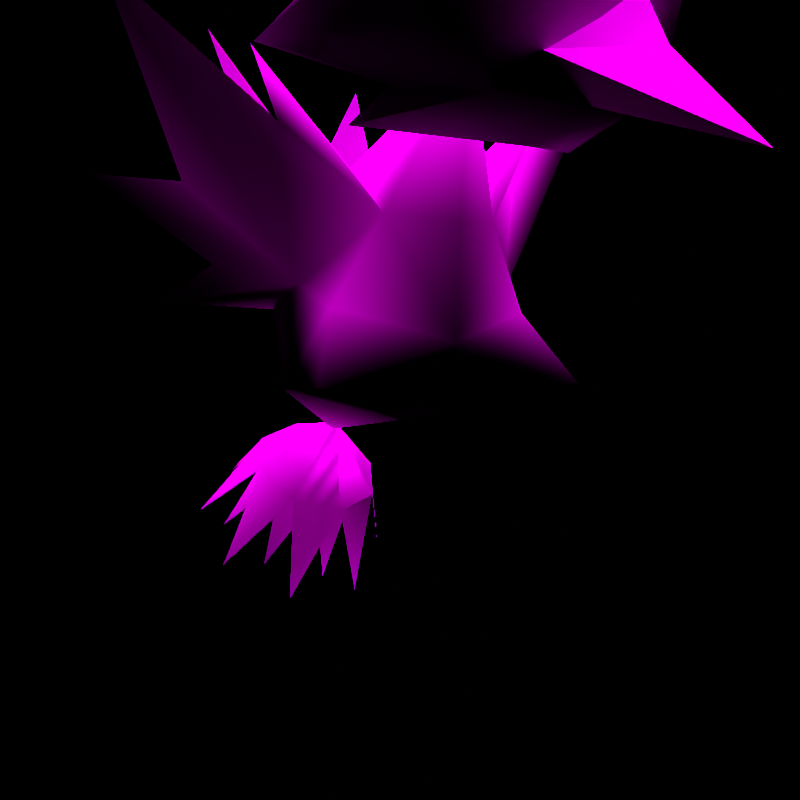 # Source: rumble-zapdos.blend  (saved by Blender 2.82.7; exported with 4.5.12 LTS)
import bpy
from mathutils import Matrix  # noqa: F401  (used for matrix-valued properties, if any)

bpy.ops.wm.read_factory_settings(use_empty=True)
scene = bpy.context.scene
scene.name = 'regice'

# ---- collections
col_don_t_render_me = bpy.data.collections.new("Don't Render Me"); scene.collection.children.link(col_don_t_render_me)

# ---- images (referenced by path relative to the original .blend; pixels are not part of the script)
import os
ASSET_DIR = os.environ.get("B2B_ASSET_DIR", "")  # directory of the original .blend (textures are referenced by path, not embedded)
HERE = os.path.dirname(os.path.abspath(__file__))  # packed textures are extracted next to this script under _unpacked/

def load_image(name, relpath, width, height, colorspace="sRGB"):
    """Load a texture the original file referenced (path relative to the .blend, or extracted next to this script)."""
    p = next((c for c in (os.path.join(HERE, relpath), os.path.join(ASSET_DIR, relpath)) if relpath and os.path.exists(c)), "")
    if p:
        img = bpy.data.images.load(p, check_existing=True)
        img.name = name
    else:  # same state as the original file: an image datablock whose file is absent (Cycles renders it pink)
        img = bpy.data.images.new(name, width, height)
        img.source = "FILE"
        img.filepath = "//" + (relpath or name)
    img.colorspace_settings.name = colorspace
    return img
img_pii_sandaa_body_png = load_image('Pii_SANDAA_body.png', 'Pii_SANDAA_body.png', 1024, 1024, 'sRGB')

# ---- materials (node trees are filled in below, after node groups)
mat_pii_sandaa_body = bpy.data.materials.new('Pii_SANDAA_body')
mat_pii_sandaa_body.use_backface_culling = True
mat_pii_sandaa_body.use_transparent_shadow = False
mat_pii_sandaa_body.diffuse_color = (0.9084, 0.6842, 0.8422, 1.0)

# ---- material node trees
mat_pii_sandaa_body.use_nodes = True; mat_pii_sandaa_body.node_tree.nodes.clear()
_N = mat_pii_sandaa_body.node_tree.nodes; _L = mat_pii_sandaa_body.node_tree.links
n0 = _N.new('ShaderNodeOutputMaterial'); n0.name = 'Material Output'; n0.location = (300, 300)
n1 = _N.new('ShaderNodeBsdfPrincipled'); n1.name = 'Principled BSDF'; n1.location = (10, 300)
n1.distribution = 'GGX'
n1.subsurface_method = 'BURLEY'
n1.inputs[2].default_value = 0.0
n1.inputs[3].default_value = 1.45
n1.inputs[13].default_value = 0.0
n1.inputs[27].default_value = (0.0, 0.0, 0.0, 1.0)
n1.inputs[28].default_value = 1.0
n2 = _N.new('ShaderNodeTexImage'); n2.name = 'Image Texture'; n2.location = (-280, 280)
n2.image = img_pii_sandaa_body_png
n2.interpolation = 'Closest'
_L.new(n1.outputs[0], n0.inputs[0])
_L.new(n2.outputs[0], n1.inputs[0])
n0.is_active_output = True

# ---- world
world_world = bpy.data.worlds.new('World'); scene.world = world_world
world_world.use_nodes = True; world_world.node_tree.nodes.clear()
_N = world_world.node_tree.nodes; _L = world_world.node_tree.links
n0 = _N.new('ShaderNodeOutputWorld'); n0.name = 'World Output'; n0.location = (300, 300)
n1 = _N.new('ShaderNodeBackground'); n1.name = 'Background'; n1.location = (10, 300)
n1.inputs[0].default_value = (0.05088, 0.05088, 0.05088, 1.0)
n1.inputs[1].default_value = 0.0
_L.new(n1.outputs[0], n0.inputs[0])
n0.is_active_output = True
world_world.color = (0.05088, 0.05088, 0.05088)
world_world.use_sun_shadow = False
world_world.sun_shadow_jitter_overblur = 0.0

# ---- cameras
cam_camera = bpy.data.cameras.new('Camera')
cam_camera.clip_end = 2e+04

# ---- lights
light_sun = bpy.data.lights.new('Sun', 'SUN')
light_sun.specular_factor = 0.0
light_sun.transmission_factor = 0.0
light_sun.use_shadow = False
light_sun.angle = 0.7854
light_sun.energy = 5.0
light_sun.shadow_soft_size = 0.25

# ---- meshes
me_sandaa = bpy.data.meshes.new('SANDAA')
me_sandaa.from_pydata([(-0.1093, 0.03324, 0.3418), (0.0, 0.05913, 0.3349), (0.0, 0.1784, 0.3023), (0.0, -0.09378, 0.3695), (-0.1828, 0.1093, 0.2972), (-0.1061, -0.142, 0.3683), (-0.3389, 0.1852, 0.3924), (-0.2366, -0.1859, 0.4098), (-0.2772, 0.08297, 0.376), (-0.4943, -0.2951, 0.5992), (-0.465, 0.0175, 0.5102), (-0.343, -0.03179, 0.4436), (0.1093, 0.03324, 0.3418), (0.0, 0.3513, 0.2336), (-0.1828, 0.1751, 0.1705), (-0.2026, -0.01121, 0.2271), (-0.292, -0.2759, 0.4696), (0.0, -0.394, 0.3508), (-0.1061, -0.1554, 0.2352), (0.1828, 0.1093, 0.2972), (0.1061, -0.142, 0.3683), (0.3389, 0.1852, 0.3924), (0.2366, -0.1859, 0.4098), (0.2772, 0.08297, 0.376), (0.4943, -0.2951, 0.5992), (0.465, 0.0175, 0.5102), (0.343, -0.03179, 0.4436), (-0.185, -0.03444, 0.1478), (0.0, 0.1632, 0.0859), (0.292, -0.2759, 0.4696), (0.1061, -0.1554, 0.2352), (0.2026, -0.01121, 0.2271), (0.1828, 0.1751, 0.1705), (0.0, -0.04699, 0.05939), (0.0, -0.1864, 0.1872), (0.185, -0.03444, 0.1478), (0.1448, -0.6172, 0.4718), (0.2137, -0.4965, 0.4183), (0.09377, -0.5347, 0.5507), (0.3922, -0.616, 0.6173), (2.098e-17, -0.7121, 0.4435), (0.2062, -0.6237, 0.4885), (0.1807, -0.8459, 0.6046), (0.2891, -0.7116, 0.5543), (0.1802, -0.7015, 0.4699), (0.1448, -0.3676, 0.3895), (0.2512, -0.5356, 0.3128), (0.3019, -0.2947, 0.4411), (4.743e-17, -0.7695, 0.2693), (-0.09377, -0.5347, 0.5507), (-0.1807, -0.8459, 0.6046), (-0.1448, -0.6172, 0.4718), (0.1341, -0.7053, 0.2048), (0.1871, -0.371, 0.2385), (-1.947e-17, -0.3745, 0.4982), (-3.812e-18, -0.3083, 0.3103), (0.179, -0.5262, 0.1522), (-0.1802, -0.7015, 0.4699), (-0.2137, -0.4965, 0.4183), (-0.2891, -0.7116, 0.5543), (-0.3922, -0.616, 0.6173), (-0.2062, -0.6237, 0.4885), (5.685e-17, -0.7136, 0.1427), (-0.1341, -0.7053, 0.2048), (0.2076, -0.2839, 0.2636), (0.1188, -0.4597, 0.1067), (-0.1448, -0.3676, 0.3895), (5.477e-17, -0.6104, 0.07288), (-0.2512, -0.5356, 0.3128), (2.264e-17, -0.3657, 0.1362), (-0.3019, -0.2947, 0.4411), (-0.1871, -0.371, 0.2385), (4.401e-17, -0.4866, 0.05862), (-0.1188, -0.4597, 0.1067), (-0.2076, -0.2839, 0.2636), (-0.2484, -0.001952, 0.01135), (0.2484, -0.001952, 0.01135), (6.467e-17, -0.6173, -0.004695), (-0.08613, -0.5274, 0.1076), (9.091e-17, -0.6228, -0.2209), (5.54e-17, -0.6464, 0.09798), (0.08613, -0.5274, 0.1076), (3.925e-17, -0.4715, 0.08596), (-0.2809, 0.0825, 0.4994), (-0.1639, 0.01481, 0.4448), (0.0, 0.04538, 0.3427), (0.0, -0.04113, 0.3605), (-0.3133, -0.2284, 0.5823), (-0.1185, -0.07399, 0.4366), (-0.09469, -0.2283, 0.4544), (-0.2809, 0.0825, 0.4994), (0.0, 0.04538, 0.3427), (-0.1639, 0.01481, 0.4448), (-0.09469, -0.2283, 0.4544), (-0.1185, -0.07399, 0.4366), (0.0, -0.04113, 0.3605), (0.2809, 0.0825, 0.4994), (0.1639, 0.01481, 0.4448), (0.3133, -0.2284, 0.5823), (0.1185, -0.07399, 0.4366), (0.09469, -0.2283, 0.4544), (0.2809, 0.0825, 0.4994), (0.1639, 0.01481, 0.4448), (0.0, 0.04538, 0.3427), (0.09469, -0.2283, 0.4544), (0.0, -0.04113, 0.3605), (0.1185, -0.07399, 0.4366), (0.09115, 0.4567, 0.2651), (0.1072, 0.6102, 0.3239), (0.03802, 0.4614, 0.3184), (-0.001512, 0.614, 0.3675), (-0.03739, 0.4614, 0.3187), (-0.1094, 0.61, 0.3217), (-0.09089, 0.4568, 0.2658), (-0.1532, 0.6004, 0.2134), (-0.09115, 0.4502, 0.1907), (-0.1072, 0.591, 0.106), (-0.03802, 0.4455, 0.1374), (0.001512, 0.5871, 0.06235), (0.03739, 0.4454, 0.1371), (0.1094, 0.5912, 0.1081), (0.09089, 0.4501, 0.19), (0.1532, 0.6007, 0.2164), (0.0, 0.3581, 0.2363), (0.08499, 0.457, 0.3098), (0.0692, 0.6442, 0.3822), (0.0, 0.4601, 0.3449), (-0.0738, 0.6441, 0.3803), (-0.08499, 0.457, 0.3098), (-0.1736, 0.6351, 0.2783), (-0.1202, 0.4495, 0.2252), (-0.1717, 0.6225, 0.1358), (-0.08499, 0.442, 0.1405), (-0.0692, 0.6137, 0.03643), (0.0, 0.4389, 0.1054), (0.0738, 0.6139, 0.03833), (0.08499, 0.442, 0.1405), (0.1736, 0.6229, 0.1404), (0.1202, 0.4495, 0.2252), (0.1717, 0.6355, 0.2828), (0.0, 0.3332, 0.2354), (0.09115, 0.4567, 0.2651), (0.03802, 0.4614, 0.3184), (0.1072, 0.6102, 0.3239), (-0.03739, 0.4614, 0.3187), (-0.09089, 0.4568, 0.2658), (-0.1094, 0.61, 0.3217), (-0.09115, 0.4502, 0.1907), (-0.03802, 0.4455, 0.1374), (-0.1072, 0.591, 0.106), (0.03739, 0.4454, 0.1371), (0.09089, 0.4501, 0.19), (0.1094, 0.5912, 0.1081), (0.08499, 0.457, 0.3098), (0.0, 0.4601, 0.3449), (0.0692, 0.6442, 0.3822), (-0.08499, 0.457, 0.3098), (-0.1202, 0.4495, 0.2252), (-0.1736, 0.6351, 0.2783), (-0.08499, 0.442, 0.1405), (0.0, 0.4389, 0.1054), (-0.0692, 0.6137, 0.03643), (0.08499, 0.442, 0.1405), (0.1202, 0.4495, 0.2252), (0.1736, 0.6229, 0.1404), (-0.179, -0.5262, 0.1522), (0.28, -0.6158, 0.3206), (-0.28, -0.6158, 0.3206)], [], [(0, 1, 2), (0, 3, 1), (0, 2, 4), (0, 5, 3), (0, 4, 6), (0, 7, 5), (0, 6, 8), (0, 9, 7), (0, 8, 10), (0, 11, 9), (0, 10, 11), (1, 12, 2), (1, 3, 12), (4, 2, 13), (4, 13, 14), (4, 14, 15), (4, 15, 6), (5, 7, 16), (5, 17, 3), (5, 16, 18), (5, 18, 17), (12, 19, 2), (12, 3, 20), (12, 21, 19), (12, 20, 22), (12, 23, 21), (12, 22, 24), (12, 25, 23), (12, 24, 26), (12, 26, 25), (3, 17, 20), (2, 19, 13), (14, 27, 15), (14, 13, 28), (6, 15, 8), (16, 7, 18), (22, 20, 29), (22, 29, 30), (22, 30, 31), (22, 31, 24), (20, 17, 30), (20, 30, 29), (19, 32, 13), (19, 21, 31), (19, 31, 32), (13, 32, 28), (27, 18, 15), (27, 33, 18), (8, 15, 10), (7, 15, 18), (7, 9, 15), (24, 31, 26), (17, 34, 30), (17, 18, 34), (34, 18, 33), (34, 33, 30), (21, 23, 31), (32, 31, 35), (35, 30, 33), (35, 31, 30), (10, 15, 11), (11, 15, 9), (26, 31, 25), (25, 31, 23), (36, 37, 38), (36, 39, 37), (36, 38, 40), (36, 41, 39), (36, 40, 42), (36, 43, 41), (36, 42, 44), (36, 44, 43), (37, 45, 38), (37, 39, 46), (37, 47, 45), (37, 46, 47), (40, 48, 42), (40, 38, 49), (40, 50, 48), (40, 49, 51), (40, 51, 50), (41, 43, 52), (41, 52, 39), (42, 52, 44), (42, 48, 52), (44, 52, 43), (45, 47, 53), (45, 54, 38), (45, 53, 55), (45, 55, 54), (38, 54, 49), (46, 39, 166), (46, 56, 47), (46, 166, 56), (166, 39, 52), (51, 57, 50), (51, 49, 58), (51, 59, 57), (51, 58, 60), (51, 61, 59), (51, 60, 61), (48, 62, 52), (48, 50, 63), (48, 63, 62), (61, 63, 59), (61, 60, 63), (57, 63, 50), (57, 59, 63), (53, 64, 55), (53, 47, 65), (53, 65, 64), (47, 56, 65), (54, 66, 49), (54, 55, 66), (49, 66, 58), (52, 62, 67), (62, 63, 67), (56, 67, 65), (60, 58, 68), (60, 167, 63), (60, 68, 167), (64, 69, 55), (64, 65, 69), (66, 70, 58), (66, 55, 71), (66, 71, 70), (58, 70, 68), (67, 72, 65), (67, 73, 72), (67, 165, 73), (165, 167, 68), (165, 70, 73), (165, 68, 70), (72, 73, 69), (72, 69, 65), (70, 71, 73), (55, 69, 74), (55, 74, 71), (74, 69, 73), (74, 73, 71), (75, 33, 27), (75, 28, 33), (75, 27, 14), (75, 14, 28), (33, 28, 76), (33, 76, 35), (28, 32, 76), (76, 32, 35), (77, 78, 79), (77, 80, 78), (77, 79, 81), (77, 81, 80), (82, 79, 78), (82, 81, 79), (83, 84, 85), (85, 84, 86), (87, 88, 84), (89, 86, 88), (88, 86, 84), (90, 91, 92), (91, 86, 92), (87, 92, 88), (93, 94, 95), (94, 92, 95), (96, 91, 97), (91, 95, 97), (98, 97, 99), (100, 99, 95), (99, 97, 95), (101, 102, 103), (103, 102, 95), (98, 99, 102), (104, 105, 106), (106, 105, 102), (107, 108, 109), (109, 110, 111), (111, 112, 113), (113, 114, 115), (115, 116, 117), (117, 118, 119), (119, 120, 121), (121, 122, 107), (107, 109, 123), (109, 111, 123), (111, 113, 123), (113, 115, 123), (115, 117, 123), (117, 119, 123), (119, 121, 123), (121, 107, 123), (124, 125, 126), (126, 127, 128), (128, 129, 130), (130, 131, 132), (132, 133, 134), (134, 135, 136), (136, 137, 138), (138, 139, 124), (124, 126, 140), (126, 128, 140), (128, 130, 140), (130, 132, 140), (132, 134, 140), (134, 136, 140), (136, 138, 140), (138, 124, 140), (141, 142, 143), (142, 111, 110), (144, 145, 146), (145, 115, 114), (147, 148, 149), (148, 119, 118), (150, 151, 152), (151, 141, 122), (141, 123, 142), (142, 123, 144), (144, 123, 145), (145, 123, 147), (147, 123, 148), (148, 123, 150), (150, 123, 151), (151, 123, 141), (153, 154, 155), (154, 128, 127), (156, 157, 158), (157, 132, 131), (159, 160, 161), (160, 136, 135), (162, 163, 164), (163, 153, 139), (153, 140, 154), (154, 140, 156), (156, 140, 157), (157, 140, 159), (159, 140, 160), (160, 140, 162), (162, 140, 163), (163, 140, 153), (63, 165, 67), (52, 67, 56), (56, 166, 52), (63, 167, 165)])
me_sandaa.polygons.foreach_set('use_smooth', [True] * 242)
_k = set([(4, 6), (6, 8), (7, 9), (7, 16), (8, 10), (9, 11), (10, 11), (19, 21), (21, 23), (22, 24), (23, 25), (24, 26), (25, 26), (77, 78), (78, 79), (79, 81), (87, 88), (95, 99), (98, 99), (110, 111), (114, 115), (118, 119), (127, 128), (131, 132), (135, 136)])
me_sandaa.attributes.new('sharp_edge', 'BOOLEAN', 'EDGE').data.foreach_set('value', [ (min(e.vertices), max(e.vertices)) in _k for e in me_sandaa.edges])
_uv = me_sandaa.uv_layers.new(name='UVMap')
_uv.uv.foreach_set('vector', [0.3006, 0.942, 0.3006, 0.942, 0.3006, 0.942, 0.3006, 0.942, 0.3006, 0.942, 0.3006, 0.942, 0.3006, 0.942, 0.3006, 0.942, 0.3006, 0.942, 0.3006, 0.942, 0.3006, 0.942, 0.3006, 0.942, 0.3006, 0.942, 0.3006, 0.942, 0.3006, 0.942, 0.3006, 0.942, 0.3006, 0.942, 0.3006, 0.942, 0.3006, 0.942, 0.3006, 0.942, 0.3006, 0.942, 0.3006, 0.942, 0.3006, 0.942, 0.3006, 0.942, 0.3006, 0.942, 0.3006, 0.942, 0.3006, 0.942, 0.3006, 0.942, 0.3006, 0.942, 0.3006, 0.942, 0.3006, 0.942, 0.3006, 0.942, 0.3006, 0.942, 0.3006, 0.942, 0.3006, 0.942, 0.3006, 0.942, 0.3006, 0.942, 0.3006, 0.942, 0.3006, 0.942, 0.3006, 0.942, 0.3006, 0.942, 0.3006, 0.942, 0.3006, 0.942, 0.3006, 0.942, 0.3006, 0.942, 0.3006, 0.942, 0.3006, 0.942, 0.3006, 0.942, 0.3006, 0.942, 0.3006, 0.942, 0.3006, 0.942, 0.3006, 0.942, 0.3006, 0.942, 0.3006, 0.942, 0.3006, 0.942, 0.3006, 0.942, 0.3006, 0.942, 0.3006, 0.942, 0.3006, 0.942, 0.3006, 0.942, 0.3006, 0.942, 0.3006, 0.942, 0.3006, 0.942, 0.3006, 0.942, 0.3006, 0.942, 0.3006, 0.942, 0.3006, 0.942, 0.3006, 0.942, 0.3006, 0.942, 0.3006, 0.942, 0.3006, 0.942, 0.3006, 0.942, 0.3006, 0.942, 0.3006, 0.942, 0.3006, 0.942, 0.3006, 0.942, 0.3006, 0.942, 0.3006, 0.942, 0.3006, 0.942, 0.3006, 0.942, 0.3006, 0.942, 0.3006, 0.942, 0.3006, 0.942, 0.3006, 0.942, 0.3006, 0.942, 0.3006, 0.942, 0.3006, 0.942, 0.3006, 0.942, 0.3006, 0.942, 0.3006, 0.942, 0.3006, 0.942, 0.3006, 0.942, 0.3006, 0.942, 0.3006, 0.942, 0.3006, 0.942, 0.3006, 0.942, 0.3006, 0.942, 0.3006, 0.942, 0.3006, 0.942, 0.3006, 0.942, 0.3006, 0.942, 0.3006, 0.942, 0.3006, 0.942, 0.3006, 0.942, 0.3006, 0.942, 0.3006, 0.942, 0.3006, 0.942, 0.3006, 0.942, 0.3006, 0.942, 0.3006, 0.942, 0.3006, 0.942, 0.3006, 0.942, 0.3006, 0.942, 0.3006, 0.942, 0.3006, 0.942, 0.3006, 0.942, 0.3006, 0.942, 0.3006, 0.942, 0.3006, 0.942, 0.3006, 0.942, 0.3006, 0.942, 0.3006, 0.942, 0.3006, 0.942, 0.3006, 0.942, 0.3006, 0.942, 0.3006, 0.942, 0.3006, 0.942, 0.3006, 0.942, 0.3006, 0.942, 0.3006, 0.942, 0.3006, 0.942, 0.3006, 0.942, 0.3006, 0.942, 0.3006, 0.942, 0.3006, 0.942, 0.3006, 0.942, 0.3006, 0.942, 0.3006, 0.942, 0.3006, 0.942, 0.3006, 0.942, 0.3006, 0.942, 0.3006, 0.942, 0.3006, 0.942, 0.3006, 0.942, 0.3006, 0.942, 0.3006, 0.942, 0.3006, 0.942, 0.3006, 0.942, 0.3006, 0.942, 0.3006, 0.942, 0.3006, 0.942, 0.3006, 0.942, 0.3006, 0.942, 0.3006, 0.942, 0.3006, 0.942, 0.3006, 0.942, 0.3006, 0.942, 0.3006, 0.942, 0.3006, 0.942, 0.3006, 0.942, 0.3006, 0.942, 0.3006, 0.942, 0.3006, 0.942, 0.3006, 0.942, 0.3006, 0.942, 0.3006, 0.942, 0.3006, 0.942, 0.3006, 0.942, 0.3006, 0.942, 0.3006, 0.942, 0.3006, 0.942, 0.3006, 0.942, 0.3006, 0.942, 0.3006, 0.942, 0.3006, 0.942, 0.3006, 0.942, 0.3006, 0.942, 0.3006, 0.942, 0.3006, 0.942, 0.3006, 0.942, 0.3006, 0.942, 0.3006, 0.942, 0.3006, 0.942, 0.3006, 0.942, 0.3006, 0.942, 0.3006, 0.942, 0.3006, 0.942, 0.3006, 0.942, 0.3006, 0.942, 0.3006, 0.942, 0.3006, 0.942, 0.3006, 0.942, 0.4103, 0.9159, 0.4103, 0.9159, 0.4103, 0.9159, 0.4103, 0.9159, 0.4103, 0.9159, 0.4103, 0.9159, 0.4103, 0.9159, 0.4103, 0.9159, 0.4103, 0.9159, 0.4103, 0.9159, 0.4103, 0.9159, 0.4103, 0.9159, 0.4103, 0.9159, 0.4103, 0.9159, 0.4103, 0.9159, 0.4103, 0.9159, 0.4103, 0.9159, 0.4103, 0.9159, 0.4103, 0.9159, 0.4103, 0.9159, 0.4103, 0.9159, 0.4103, 0.9159, 0.4103, 0.9159, 0.4103, 0.9159, 0.4103, 0.9159, 0.4103, 0.9159, 0.4103, 0.9159, 0.4103, 0.9159, 0.4103, 0.9159, 0.4103, 0.9159, 0.4103, 0.9159, 0.4103, 0.9159, 0.4103, 0.9159, 0.4103, 0.9159, 0.4103, 0.9159, 0.4103, 0.9159, 0.4103, 0.9159, 0.4103, 0.9159, 0.4103, 0.9159, 0.4103, 0.9159, 0.4103, 0.9159, 0.4103, 0.9159, 0.4103, 0.9159, 0.4103, 0.9159, 0.4103, 0.9159, 0.4103, 0.9159, 0.4103, 0.9159, 0.4103, 0.9159, 0.4103, 0.9159, 0.4103, 0.9159, 0.4103, 0.9159, 0.4103, 0.9159, 0.4103, 0.9159, 0.4103, 0.9159, 0.4103, 0.9159, 0.4103, 0.9159, 0.4103, 0.9159, 0.4103, 0.9159, 0.4103, 0.9159, 0.4103, 0.9159, 0.4103, 0.9159, 0.4103, 0.9159, 0.4103, 0.9159, 0.4103, 0.9159, 0.4103, 0.9159, 0.4103, 0.9159, 0.4103, 0.9159, 0.4103, 0.9159, 0.4103, 0.9159, 0.4103, 0.9159, 0.4103, 0.9159, 0.4103, 0.9159, 0.4103, 0.9159, 0.4103, 0.9159, 0.4103, 0.9159, 0.4103, 0.9159, 0.4103, 0.9159, 0.4103, 0.9159, 0.4103, 0.9159, 0.4103, 0.9159, 0.4103, 0.9159, 0.4103, 0.9159, 0.4103, 0.9159, 0.4103, 0.9159, 0.4103, 0.9159, 0.4103, 0.9159, 0.4103, 0.9159, 0.4103, 0.9159, 0.4103, 0.9159, 0.4103, 0.9159, 0.4103, 0.9159, 0.4103, 0.9159, 0.4103, 0.9159, 0.4103, 0.9159, 0.4103, 0.9159, 0.4103, 0.9159, 0.4103, 0.9159, 0.4103, 0.9159, 0.4103, 0.9159, 0.4103, 0.9159, 0.4103, 0.9159, 0.4103, 0.9159, 0.4103, 0.9159, 0.4103, 0.9159, 0.4103, 0.9159, 0.4103, 0.9159, 0.4103, 0.9159, 0.4103, 0.9159, 0.4103, 0.9159, 0.4103, 0.9159, 0.4103, 0.9159, 0.4103, 0.9159, 0.4103, 0.9159, 0.4103, 0.9159, 0.4103, 0.9159, 0.4103, 0.9159, 0.4103, 0.9159, 0.4103, 0.9159, 0.4103, 0.9159, 0.4103, 0.9159, 0.4103, 0.9159, 0.4103, 0.9159, 0.4103, 0.9159, 0.4103, 0.9159, 0.4103, 0.9159, 0.4103, 0.9159, 0.4103, 0.9159, 0.4103, 0.9159, 0.4103, 0.9159, 0.4103, 0.9159, 0.4103, 0.9159, 0.4103, 0.9159, 0.4103, 0.9159, 0.4103, 0.9159, 0.4103, 0.9159, 0.4103, 0.9159, 0.4103, 0.9159, 0.4103, 0.9159, 0.4103, 0.9159, 0.4103, 0.9159, 0.4103, 0.9159, 0.4103, 0.9159, 0.4103, 0.9159, 0.4103, 0.9159, 0.4103, 0.9159, 0.4103, 0.9159, 0.4103, 0.9159, 0.4103, 0.9159, 0.4103, 0.9159, 0.4103, 0.9159, 0.4103, 0.9159, 0.4103, 0.9159, 0.4103, 0.9159, 0.4103, 0.9159, 0.4103, 0.9159, 0.4103, 0.9159, 0.4103, 0.9159, 0.4103, 0.9159, 0.4103, 0.9159, 0.4103, 0.9159, 0.4103, 0.9159, 0.4103, 0.9159, 0.4103, 0.9159, 0.4103, 0.9159, 0.4103, 0.9159, 0.4103, 0.9159, 0.4103, 0.9159, 0.4103, 0.9159, 0.4103, 0.9159, 0.4103, 0.9159, 0.4103, 0.9159, 0.4103, 0.9159, 0.4103, 0.9159, 0.4103, 0.9159, 0.4103, 0.9159, 0.4103, 0.9159, 0.4103, 0.9159, 0.4103, 0.9159, 0.4103, 0.9159, 0.4103, 0.9159, 0.4103, 0.9159, 0.4103, 0.9159, 0.4103, 0.9159, 0.4103, 0.9159, 0.4103, 0.9159, 0.4103, 0.9159, 0.4103, 0.9159, 0.4103, 0.9159, 0.4103, 0.9159, 0.4103, 0.9159, 0.4103, 0.9159, 0.4103, 0.9159, 0.4103, 0.9159, 0.4103, 0.9159, 0.4103, 0.9159, 0.4103, 0.9159, 0.4103, 0.9159, 0.4103, 0.9159, 0.4103, 0.9159, 0.4103, 0.9159, 0.4103, 0.9159, 0.4103, 0.9159, 0.4103, 0.9159, 0.4103, 0.9159, 0.4103, 0.9159, 0.4103, 0.9159, 0.4103, 0.9159, 0.4103, 0.9159, 0.4103, 0.9159, 0.4103, 0.9159, 0.4103, 0.9159, 0.4103, 0.9159, 0.4103, 0.9159, 0.4103, 0.9159, 0.4103, 0.9159, 0.4103, 0.9159, 0.4103, 0.9159, 0.4103, 0.9159, 0.4103, 0.9159, 0.4103, 0.9159, 0.4103, 0.9159, 0.4103, 0.9159, 0.4103, 0.9159, 0.4103, 0.9159, 0.4103, 0.9159, 0.4103, 0.9159, 0.4103, 0.9159, 0.4103, 0.9159, 0.4666, 0.5102, 0.4636, 0.9925, 0.4649, 0.9925, 0.4666, 0.5102, 0.4669, 0.9925, 0.4636, 0.9925, 0.4666, 0.5102, 0.4649, 0.9925, 0.4679, 0.9925, 0.4666, 0.5102, 0.4679, 0.9925, 0.4669, 0.9925, 0.4636, 0.9925, 0.4669, 0.9925, 0.4666, 0.51, 0.4636, 0.9925, 0.4666, 0.51, 0.4649, 0.9925, 0.4669, 0.9925, 0.4679, 0.9925, 0.4666, 0.51, 0.4666, 0.51, 0.4679, 0.9925, 0.4649, 0.9925, 0.01562, 0.682, 0.4196, 0.6178, 0.01255, 0.6208, 0.01562, 0.682, 0.2634, 0.8594, 0.4196, 0.6178, 0.01562, 0.682, 0.01255, 0.6208, 0.4196, 0.6178, 0.01562, 0.682, 0.4196, 0.6178, 0.2634, 0.8594, 0.4062, 0.5156, 0.01255, 0.6208, 0.4196, 0.6178, 0.4062, 0.5156, 0.4196, 0.6178, 0.01255, 0.6208, 0.671, 0.5, 0.8081, 0.5363, 1.0, 0.5024, 1.0, 0.5024, 0.8081, 0.5363, 1.0, 0.5612, 0.6331, 0.7137, 0.8613, 0.5931, 0.8081, 0.5363, 0.8892, 0.696, 1.0, 0.5612, 0.8613, 0.5931, 0.8613, 0.5931, 1.0, 0.5612, 0.8081, 0.5363, 0.671, 0.5, 1.0, 0.5024, 0.8081, 0.5363, 1.0, 0.5024, 1.0, 0.5612, 0.8081, 0.5363, 0.6331, 0.7137, 0.8081, 0.5363, 0.8613, 0.5931, 0.8892, 0.696, 0.8613, 0.5931, 1.0, 0.5612, 0.8613, 0.5931, 0.8081, 0.5363, 1.0, 0.5612, 0.671, 0.5, 1.0, 0.5024, 0.8081, 0.5363, 1.0, 0.5024, 1.0, 0.5612, 0.8081, 0.5363, 0.6331, 0.7137, 0.8081, 0.5363, 0.8613, 0.5931, 0.8892, 0.696, 0.8613, 0.5931, 1.0, 0.5612, 0.8613, 0.5931, 0.8081, 0.5363, 1.0, 0.5612, 0.671, 0.5, 0.8081, 0.5363, 1.0, 0.5024, 1.0, 0.5024, 0.8081, 0.5363, 1.0, 0.5612, 0.6331, 0.7137, 0.8613, 0.5931, 0.8081, 0.5363, 0.8892, 0.696, 1.0, 0.5612, 0.8613, 0.5931, 0.8613, 0.5931, 1.0, 0.5612, 0.8081, 0.5363, 0.8994, 0.5717, 0.8994, 0.5717, 0.8994, 0.5717, 0.8994, 0.5717, 0.8994, 0.5717, 0.8994, 0.5717, 0.8994, 0.5717, 0.8994, 0.5717, 0.8994, 0.5717, 0.8994, 0.5717, 0.8994, 0.5717, 0.8994, 0.5717, 0.8994, 0.5717, 0.8994, 0.5717, 0.8994, 0.5717, 0.8994, 0.5717, 0.8994, 0.5717, 0.8994, 0.5717, 0.8994, 0.5717, 0.8994, 0.5717, 0.8994, 0.5717, 0.8994, 0.5717, 0.8994, 0.5717, 0.8994, 0.5717, 0.8994, 0.5717, 0.8994, 0.5717, 0.8994, 0.5717, 0.8994, 0.5717, 0.8994, 0.5717, 0.8994, 0.5717, 0.8994, 0.5717, 0.8994, 0.5717, 0.8994, 0.5717, 0.8994, 0.5717, 0.8994, 0.5717, 0.8994, 0.5717, 0.8994, 0.5717, 0.8994, 0.5717, 0.8994, 0.5717, 0.8994, 0.5717, 0.8994, 0.5717, 0.8994, 0.5717, 0.8994, 0.5717, 0.8994, 0.5717, 0.8994, 0.5717, 0.8994, 0.5717, 0.8994, 0.5717, 0.8994, 0.5717, 0.9849, 0.5665, 0.9849, 0.5665, 0.9849, 0.5665, 0.9849, 0.5665, 0.9849, 0.5665, 0.9849, 0.5665, 0.9849, 0.5665, 0.9849, 0.5665, 0.9849, 0.5665, 0.9849, 0.5665, 0.9849, 0.5665, 0.9849, 0.5665, 0.9849, 0.5665, 0.9849, 0.5665, 0.9849, 0.5665, 0.9849, 0.5665, 0.9849, 0.5665, 0.9849, 0.5665, 0.9849, 0.5665, 0.9849, 0.5665, 0.9849, 0.5665, 0.9849, 0.5665, 0.9849, 0.5665, 0.9849, 0.5665, 0.9849, 0.5665, 0.9849, 0.5665, 0.9849, 0.5665, 0.9849, 0.5665, 0.9849, 0.5665, 0.9849, 0.5665, 0.9849, 0.5665, 0.9849, 0.5665, 0.9849, 0.5665, 0.9849, 0.5665, 0.9849, 0.5665, 0.9849, 0.5665, 0.9849, 0.5665, 0.9849, 0.5665, 0.9849, 0.5665, 0.9849, 0.5665, 0.9849, 0.5665, 0.9849, 0.5665, 0.9849, 0.5665, 0.9849, 0.5665, 0.9849, 0.5665, 0.9849, 0.5665, 0.9849, 0.5665, 0.9849, 0.5665, 0.8994, 0.5717, 0.8994, 0.5717, 0.8994, 0.5717, 0.8994, 0.5717, 0.8994, 0.5717, 0.8994, 0.5717, 0.8994, 0.5717, 0.8994, 0.5717, 0.8994, 0.5717, 0.8994, 0.5717, 0.8994, 0.5717, 0.8994, 0.5717, 0.8994, 0.5717, 0.8994, 0.5717, 0.8994, 0.5717, 0.8994, 0.5717, 0.8994, 0.5717, 0.8994, 0.5717, 0.8994, 0.5717, 0.8994, 0.5717, 0.8994, 0.5717, 0.8994, 0.5717, 0.8994, 0.5717, 0.8994, 0.5717, 0.8994, 0.5717, 0.8994, 0.5717, 0.8994, 0.5717, 0.8994, 0.5717, 0.8994, 0.5717, 0.8994, 0.5717, 0.8994, 0.5717, 0.8994, 0.5717, 0.8994, 0.5717, 0.8994, 0.5717, 0.8994, 0.5717, 0.8994, 0.5717, 0.8994, 0.5717, 0.8994, 0.5717, 0.8994, 0.5717, 0.8994, 0.5717, 0.8994, 0.5717, 0.8994, 0.5717, 0.8994, 0.5717, 0.8994, 0.5717, 0.8994, 0.5717, 0.8994, 0.5717, 0.8994, 0.5717, 0.8994, 0.5717, 0.9849, 0.5665, 0.9849, 0.5665, 0.9849, 0.5665, 0.9849, 0.5665, 0.9849, 0.5665, 0.9849, 0.5665, 0.9849, 0.5665, 0.9849, 0.5665, 0.9849, 0.5665, 0.9849, 0.5665, 0.9849, 0.5665, 0.9849, 0.5665, 0.9849, 0.5665, 0.9849, 0.5665, 0.9849, 0.5665, 0.9849, 0.5665, 0.9849, 0.5665, 0.9849, 0.5665, 0.9849, 0.5665, 0.9849, 0.5665, 0.9849, 0.5665, 0.9849, 0.5665, 0.9849, 0.5665, 0.9849, 0.5665, 0.9849, 0.5665, 0.9849, 0.5665, 0.9849, 0.5665, 0.9849, 0.5665, 0.9849, 0.5665, 0.9849, 0.5665, 0.9849, 0.5665, 0.9849, 0.5665, 0.9849, 0.5665, 0.9849, 0.5665, 0.9849, 0.5665, 0.9849, 0.5665, 0.9849, 0.5665, 0.9849, 0.5665, 0.9849, 0.5665, 0.9849, 0.5665, 0.9849, 0.5665, 0.9849, 0.5665, 0.9849, 0.5665, 0.9849, 0.5665, 0.9849, 0.5665, 0.9849, 0.5665, 0.9849, 0.5665, 0.9849, 0.5665, 0.2278, 0.3446, 0.3286, 0.1713, 0.1185, 0.1643, 0.2278, 0.3446, 0.1185, 0.1643, 0.3286, 0.1713, 0.3286, 0.1713, 0.4015, 0.3584, 0.2278, 0.3446, 0.2278, 0.3446, 0.4015, 0.3584, 0.3286, 0.1713])
me_sandaa.materials.append(mat_pii_sandaa_body)
me_sandaa.use_remesh_fix_poles = True
me_sandaa.use_remesh_preserve_attributes = False
me_sandaa.use_mirror_vertex_groups = False
me_sandaa.update()
me_sandaa.normals_split_custom_set([tuple(v) for v in zip(*[iter([0.1373, 0.3033, 0.9429, 2.527e-07, 0.2455, 0.9694, 5.656e-08, 0.3504, 0.9366, 0.1373, 0.3033, 0.9429, 5.284e-08, 0.08782, 0.9961, 2.527e-07, 0.2455, 0.9694, 0.1373, 0.3033, 0.9429, 5.656e-08, 0.3504, 0.9366, -0.3816, 0.8927, 0.2397, 0.1373, 0.3033, 0.9429, 0.0618, -0.2952, 0.9534, 5.284e-08, 0.08782, 0.9961, 0.1373, 0.3033, 0.9429, -0.3816, 0.8927, 0.2397, 0.422, 0.3611, 0.8315, 0.1373, 0.3033, 0.9429, 0.3781, 0.203, 0.9032, 0.0618, -0.2952, 0.9534, 0.1373, 0.3033, 0.9429, 0.422, 0.3611, 0.8315, 0.2731, 0.2919, 0.9166, 0.1373, 0.3033, 0.9429, 0.4704, 0.1323, 0.8725, 0.3781, 0.203, 0.9032, 0.1373, 0.3033, 0.9429, 0.2731, 0.2919, 0.9166, 0.4138, 0.1859, 0.8912, 0.1373, 0.3033, 0.9429, 0.3721, 0.1057, 0.9222, 0.4704, 0.1323, 0.8725, 0.1373, 0.3033, 0.9429, 0.4138, 0.1859, 0.8912, 0.3721, 0.1057, 0.9222, 2.527e-07, 0.2455, 0.9694, -0.1373, 0.3033, 0.9429, 5.656e-08, 0.3504, 0.9366, 2.527e-07, 0.2455, 0.9694, 5.284e-08, 0.08782, 0.9961, -0.1373, 0.3033, 0.9429, -0.3816, 0.8927, 0.2397, 5.656e-08, 0.3504, 0.9366, 0.0, 0.9926, 0.1218, -0.3816, 0.8927, 0.2397, 0.0, 0.9926, 0.1218, -0.7803, 0.5878, -0.2135, -0.3816, 0.8927, 0.2397, -0.7803, 0.5878, -0.2135, -0.898, -0.1639, -0.4083, -0.3816, 0.8927, 0.2397, -0.898, -0.1639, -0.4083, -0.7766, -0.008856, -0.6299, 0.0618, -0.2952, 0.9534, 0.3781, 0.203, 0.9032, -0.6083, -0.5654, 0.557, 0.0618, -0.2952, 0.9534, -4.113e-07, -0.9691, 0.2467, 5.284e-08, 0.08782, 0.9961, 0.0618, -0.2952, 0.9534, -0.6083, -0.5654, 0.557, -0.5839, -0.6522, -0.4834, 0.0618, -0.2952, 0.9534, -0.5839, -0.6522, -0.4834, -4.113e-07, -0.9691, 0.2467, -0.1373, 0.3033, 0.9429, 0.3816, 0.8927, 0.2397, 5.656e-08, 0.3504, 0.9366, -0.1373, 0.3033, 0.9429, 5.284e-08, 0.08782, 0.9961, -0.0618, -0.2952, 0.9534, -0.1373, 0.3033, 0.9429, -0.422, 0.3611, 0.8315, 0.3816, 0.8927, 0.2397, -0.1373, 0.3033, 0.9429, -0.0618, -0.2952, 0.9534, 0.5956, -0.3877, 0.7035, -0.1373, 0.3033, 0.9429, -0.2731, 0.2919, 0.9166, -0.422, 0.3611, 0.8315, -0.1373, 0.3033, 0.9429, 0.5956, -0.3877, 0.7035, -0.4704, 0.1323, 0.8725, -0.1373, 0.3033, 0.9429, -0.4138, 0.1859, 0.8912, -0.2731, 0.2919, 0.9166, -0.1373, 0.3033, 0.9429, -0.4704, 0.1323, 0.8725, -0.3721, 0.1057, 0.9222, -0.1373, 0.3033, 0.9429, -0.3721, 0.1057, 0.9222, -0.4138, 0.1859, 0.8912, 5.284e-08, 0.08782, 0.9961, -4.113e-07, -0.9691, 0.2467, -0.0618, -0.2952, 0.9534, 5.656e-08, 0.3504, 0.9366, 0.3816, 0.8927, 0.2397, 0.0, 0.9926, 0.1218, -0.7803, 0.5878, -0.2135, -0.7928, -0.5917, -0.1462, -0.898, -0.1639, -0.4083, -0.7803, 0.5878, -0.2135, 0.0, 0.9926, 0.1218, 0.0, 0.5153, -0.857, -0.7766, -0.008856, -0.6299, -0.898, -0.1639, -0.4083, -0.9002, -0.0256, -0.4347, -0.6083, -0.5654, 0.557, -0.607, -0.3493, -0.7138, -0.5839, -0.6522, -0.4834, 0.5956, -0.3877, 0.7035, -0.0618, -0.2952, 0.9534, 0.6083, -0.5654, 0.557, 0.5956, -0.3877, 0.7035, 0.6083, -0.5654, 0.557, 0.5839, -0.6522, -0.4834, 0.5956, -0.3877, 0.7035, 0.5839, -0.6522, -0.4834, 0.898, -0.1639, -0.4083, 0.5956, -0.3877, 0.7035, 0.898, -0.1639, -0.4083, 0.6365, -0.2854, -0.7166, -0.0618, -0.2952, 0.9534, -4.113e-07, -0.9691, 0.2467, 0.5839, -0.6522, -0.4834, -0.0618, -0.2952, 0.9534, 0.5839, -0.6522, -0.4834, 0.6083, -0.5654, 0.557, 0.3816, 0.8927, 0.2397, 0.7803, 0.5878, -0.2135, 0.0, 0.9926, 0.1218, 0.3816, 0.8927, 0.2397, 0.7766, -0.008863, -0.6299, 0.898, -0.1639, -0.4083, 0.3816, 0.8927, 0.2397, 0.898, -0.1639, -0.4083, 0.7803, 0.5878, -0.2135, 0.0, 0.9926, 0.1218, 0.7803, 0.5878, -0.2135, 0.0, 0.5153, -0.857, -0.7928, -0.5917, -0.1462, -0.5839, -0.6522, -0.4834, -0.898, -0.1639, -0.4083, -0.7928, -0.5917, -0.1462, -1.446e-07, -0.491, -0.8711, -0.5839, -0.6522, -0.4834, -0.9002, -0.0256, -0.4347, -0.898, -0.1639, -0.4083, -0.7313, -0.1709, -0.6603, -0.607, -0.3493, -0.7138, -0.898, -0.1639, -0.4083, -0.5839, -0.6522, -0.4834, -0.607, -0.3493, -0.7138, -0.6365, -0.2854, -0.7166, -0.898, -0.1639, -0.4083, 0.6365, -0.2854, -0.7166, 0.898, -0.1639, -0.4083, 0.7712, -0.3479, -0.533, -4.113e-07, -0.9691, 0.2467, -2.831e-06, -0.6489, -0.7609, 0.5839, -0.6522, -0.4834, -4.113e-07, -0.9691, 0.2467, -0.5839, -0.6522, -0.4834, -2.831e-06, -0.6489, -0.7609, -2.831e-06, -0.6489, -0.7609, -0.5839, -0.6522, -0.4834, -1.446e-07, -0.491, -0.8711, -2.831e-06, -0.6489, -0.7609, -1.446e-07, -0.491, -0.8711, 0.5839, -0.6522, -0.4834, 0.7766, -0.008863, -0.6299, 0.9002, -0.0256, -0.4346, 0.898, -0.1639, -0.4083, 0.7803, 0.5878, -0.2135, 0.898, -0.1639, -0.4083, 0.7928, -0.5917, -0.1462, 0.7928, -0.5917, -0.1462, 0.5839, -0.6522, -0.4834, -1.446e-07, -0.491, -0.8711, 0.7928, -0.5917, -0.1462, 0.898, -0.1639, -0.4083, 0.5839, -0.6522, -0.4834, -0.7313, -0.1709, -0.6603, -0.898, -0.1639, -0.4083, -0.7712, -0.3479, -0.533, -0.7712, -0.3479, -0.533, -0.898, -0.1639, -0.4083, -0.6365, -0.2854, -0.7166, 0.7712, -0.3479, -0.533, 0.898, -0.1639, -0.4083, 0.7313, -0.1709, -0.6603, 0.7313, -0.1709, -0.6603, 0.898, -0.1639, -0.4083, 0.9002, -0.0256, -0.4346, 0.05257, 0.005434, 0.9986, 0.5858, 0.3753, 0.7184, 0.3735, -0.03523, 0.927, 0.05257, 0.005434, 0.9986, 0.6204, -0.0961, 0.7783, 0.5858, 0.3753, 0.7184, 0.05257, 0.005434, 0.9986, 0.3735, -0.03523, 0.927, 2.263e-08, -0.5405, 0.8413, 0.05257, 0.005434, 0.9986, 0.04924, -0.6545, 0.7544, 0.6204, -0.0961, 0.7783, 0.05257, 0.005434, 0.9986, 2.263e-08, -0.5405, 0.8413, 0.3211, -0.5569, 0.766, 0.05257, 0.005434, 0.9986, 0.6666, -0.2965, 0.6839, 0.04924, -0.6545, 0.7544, 0.05257, 0.005434, 0.9986, 0.3211, -0.5569, 0.766, 0.6543, -0.5846, 0.4798, 0.05257, 0.005434, 0.9986, 0.6543, -0.5846, 0.4798, 0.6666, -0.2965, 0.6839, 0.5858, 0.3753, 0.7184, 0.1032, 0.852, 0.5133, 0.3735, -0.03523, 0.927, 0.5858, 0.3753, 0.7184, 0.6204, -0.0961, 0.7783, 0.942, 0.2104, -0.2613, 0.5858, 0.3753, 0.7184, 0.5495, 0.6737, 0.4942, 0.1032, 0.852, 0.5133, 0.5858, 0.3753, 0.7184, 0.942, 0.2104, -0.2613, 0.5495, 0.6737, 0.4942, 2.263e-08, -0.5405, 0.8413, 5.061e-09, -0.9624, -0.2715, 0.3211, -0.5569, 0.766, 2.263e-08, -0.5405, 0.8413, 0.3735, -0.03523, 0.927, -0.3735, -0.03523, 0.927, 2.263e-08, -0.5405, 0.8413, -0.3211, -0.5569, 0.766, 5.061e-09, -0.9624, -0.2715, 2.263e-08, -0.5405, 0.8413, -0.3735, -0.03523, 0.927, -0.05257, 0.005434, 0.9986, 2.263e-08, -0.5405, 0.8413, -0.05257, 0.005434, 0.9986, -0.3211, -0.5569, 0.766, 0.04924, -0.6545, 0.7544, 0.6666, -0.2965, 0.6839, 0.5249, -0.6645, -0.5318, 0.04924, -0.6545, 0.7544, 0.5249, -0.6645, -0.5318, 0.6204, -0.0961, 0.7783, 0.3211, -0.5569, 0.766, 0.5249, -0.6645, -0.5318, 0.6543, -0.5846, 0.4798, 0.3211, -0.5569, 0.766, 5.061e-09, -0.9624, -0.2715, 0.5249, -0.6645, -0.5318, 0.6543, -0.5846, 0.4798, 0.5249, -0.6645, -0.5318, 0.6666, -0.2965, 0.6839, 0.1032, 0.852, 0.5133, 0.5495, 0.6737, 0.4942, 0.9363, 0.2554, -0.2409, 0.1032, 0.852, 0.5133, 1.203e-08, 0.708, 0.7062, 0.3735, -0.03523, 0.927, 0.1032, 0.852, 0.5133, 0.9363, 0.2554, -0.2409, 1.551e-08, 0.9921, 0.1252, 0.1032, 0.852, 0.5133, 1.551e-08, 0.9921, 0.1252, 1.203e-08, 0.708, 0.7062, 0.3735, -0.03523, 0.927, 1.203e-08, 0.708, 0.7062, -0.3735, -0.03523, 0.927, 0.942, 0.2104, -0.2613, 0.6204, -0.0961, 0.7783, 0.8782, -0.2587, -0.4022, 0.942, 0.2104, -0.2613, 0.7255, -0.05701, -0.6859, 0.5495, 0.6737, 0.4942, 0.942, 0.2104, -0.2613, 0.8782, -0.2587, -0.4022, 0.7255, -0.05701, -0.6859, 0.8782, -0.2587, -0.4022, 0.6204, -0.0961, 0.7783, 0.5249, -0.6645, -0.5318, -0.05257, 0.005434, 0.9986, -0.6543, -0.5846, 0.4798, -0.3211, -0.5569, 0.766, -0.05257, 0.005434, 0.9986, -0.3735, -0.03523, 0.927, -0.5858, 0.3753, 0.7184, -0.05257, 0.005434, 0.9986, -0.6666, -0.2965, 0.6839, -0.6543, -0.5846, 0.4798, -0.05257, 0.005434, 0.9986, -0.5858, 0.3753, 0.7184, -0.6204, -0.0961, 0.7783, -0.05257, 0.005434, 0.9986, -0.04924, -0.6545, 0.7544, -0.6666, -0.2965, 0.6839, -0.05257, 0.005434, 0.9986, -0.6204, -0.0961, 0.7783, -0.04924, -0.6545, 0.7544, 5.061e-09, -0.9624, -0.2715, 0.0, -0.7365, -0.6764, 0.5249, -0.6645, -0.5318, 5.061e-09, -0.9624, -0.2715, -0.3211, -0.5569, 0.766, -0.5249, -0.6645, -0.5318, 5.061e-09, -0.9624, -0.2715, -0.5249, -0.6645, -0.5318, 0.0, -0.7365, -0.6764, -0.04924, -0.6545, 0.7544, -0.5249, -0.6645, -0.5318, -0.6666, -0.2965, 0.6839, -0.04924, -0.6545, 0.7544, -0.6204, -0.0961, 0.7783, -0.5249, -0.6645, -0.5318, -0.6543, -0.5846, 0.4798, -0.5249, -0.6645, -0.5318, -0.3211, -0.5569, 0.766, -0.6543, -0.5846, 0.4798, -0.6666, -0.2965, 0.6839, -0.5249, -0.6645, -0.5318, 0.9363, 0.2554, -0.2409, 0.7382, 0.6099, 0.2882, 1.551e-08, 0.9921, 0.1252, 0.9363, 0.2554, -0.2409, 0.5495, 0.6737, 0.4942, 0.497, 0.236, -0.8351, 0.9363, 0.2554, -0.2409, 0.497, 0.236, -0.8351, 0.7382, 0.6099, 0.2882, 0.5495, 0.6737, 0.4942, 0.7255, -0.05701, -0.6859, 0.497, 0.236, -0.8351, 1.203e-08, 0.708, 0.7062, -0.1032, 0.852, 0.5133, -0.3735, -0.03523, 0.927, 1.203e-08, 0.708, 0.7062, 1.551e-08, 0.9921, 0.1252, -0.1032, 0.852, 0.5133, -0.3735, -0.03523, 0.927, -0.1032, 0.852, 0.5133, -0.5858, 0.3753, 0.7184, 0.5249, -0.6645, -0.5318, 0.0, -0.7365, -0.6764, 5.816e-09, -0.3477, -0.9376, 0.0, -0.7365, -0.6764, -0.5249, -0.6645, -0.5318, 5.816e-09, -0.3477, -0.9376, 0.7255, -0.05701, -0.6859, 5.816e-09, -0.3477, -0.9376, 0.497, 0.236, -0.8351, -0.6204, -0.0961, 0.7783, -0.5858, 0.3753, 0.7184, -0.942, 0.2104, -0.2613, -0.6204, -0.0961, 0.7783, -0.8782, -0.2587, -0.4022, -0.5249, -0.6645, -0.5318, -0.6204, -0.0961, 0.7783, -0.942, 0.2104, -0.2613, -0.8782, -0.2587, -0.4022, 0.7382, 0.6099, 0.2882, 0.0, 0.7197, -0.6943, 1.551e-08, 0.9921, 0.1252, 0.7382, 0.6099, 0.2882, 0.497, 0.236, -0.8351, 0.0, 0.7197, -0.6943, -0.1032, 0.852, 0.5133, -0.5495, 0.6737, 0.4942, -0.5858, 0.3753, 0.7184, -0.1032, 0.852, 0.5133, 1.551e-08, 0.9921, 0.1252, -0.9363, 0.2554, -0.2409, -0.1032, 0.852, 0.5133, -0.9363, 0.2554, -0.2409, -0.5495, 0.6737, 0.4942, -0.5858, 0.3753, 0.7184, -0.5495, 0.6737, 0.4942, -0.942, 0.2104, -0.2613, 5.816e-09, -0.3477, -0.9376, 0.0, 0.1714, -0.9852, 0.497, 0.236, -0.8351, 5.816e-09, -0.3477, -0.9376, -0.497, 0.236, -0.8351, 0.0, 0.1714, -0.9852, 5.816e-09, -0.3477, -0.9376, -0.7255, -0.05701, -0.6859, -0.497, 0.236, -0.8351, -0.7255, -0.05701, -0.6859, -0.8782, -0.2587, -0.4022, -0.942, 0.2104, -0.2613, -0.7255, -0.05701, -0.6859, -0.5495, 0.6737, 0.4942, -0.497, 0.236, -0.8351, -0.7255, -0.05701, -0.6859, -0.942, 0.2104, -0.2613, -0.5495, 0.6737, 0.4942, 0.0, 0.1714, -0.9852, -0.497, 0.236, -0.8351, 0.0, 0.7197, -0.6943, 0.0, 0.1714, -0.9852, 0.0, 0.7197, -0.6943, 0.497, 0.236, -0.8351, -0.5495, 0.6737, 0.4942, -0.9363, 0.2554, -0.2409, -0.497, 0.236, -0.8351, 1.551e-08, 0.9921, 0.1252, 0.0, 0.7197, -0.6943, -0.7382, 0.6099, 0.2882, 1.551e-08, 0.9921, 0.1252, -0.7382, 0.6099, 0.2882, -0.9363, 0.2554, -0.2409, -0.7382, 0.6099, 0.2882, 0.0, 0.7197, -0.6943, -0.497, 0.236, -0.8351, -0.7382, 0.6099, 0.2882, -0.497, 0.236, -0.8351, -0.9363, 0.2554, -0.2409, -0.7359, -0.2374, -0.6341, -1.446e-07, -0.491, -0.8711, -0.7928, -0.5917, -0.1462, -0.7359, -0.2374, -0.6341, 0.0, 0.5153, -0.857, -1.446e-07, -0.491, -0.8711, -0.7359, -0.2374, -0.6341, -0.7928, -0.5917, -0.1462, -0.7803, 0.5878, -0.2135, -0.7359, -0.2374, -0.6341, -0.7803, 0.5878, -0.2135, 0.0, 0.5153, -0.857, -1.446e-07, -0.491, -0.8711, 0.0, 0.5153, -0.857, 0.7359, -0.2374, -0.6341, -1.446e-07, -0.491, -0.8711, 0.7359, -0.2374, -0.6341, 0.7928, -0.5917, -0.1462, 0.0, 0.5153, -0.857, 0.7803, 0.5878, -0.2135, 0.7359, -0.2374, -0.6341, 0.7359, -0.2374, -0.6341, 0.7803, 0.5878, -0.2135, 0.7928, -0.5917, -0.1462, 0.0, -0.9984, -0.05707, -0.7104, -0.7035, 0.01806, 0.0, -0.9997, 0.02566, 0.0, -0.9984, -0.05707, 0.0, -0.9621, -0.2728, -0.8056, -0.5701, -0.1616, 0.0, -0.9984, -0.05707, 0.0, -0.9997, 0.02566, 0.7725, -0.6287, -0.08938, 0.0, -0.9984, -0.05707, 0.7725, -0.6287, -0.08938, 0.0, -0.9621, -0.2728, 0.0, 0.8969, -0.4422, 0.0, 0.8969, -0.4422, -0.5698, 0.737, -0.3634, 0.0, 0.8969, -0.4422, 0.5698, 0.737, -0.3634, 0.0, 0.8969, -0.4422, 0.4971, 0.1748, 0.8499, 0.4971, 0.1748, 0.8499, 0.4971, 0.1748, 0.8499, 0.4971, 0.1748, 0.8499, 0.4971, 0.1748, 0.8499, 0.4971, 0.1748, 0.8499, 0.4971, 0.1748, 0.8499, 0.4971, 0.1748, 0.8499, 0.4971, 0.1748, 0.8499, 0.4971, 0.1748, 0.8499, 0.4971, 0.1748, 0.8499, 0.4971, 0.1748, 0.8499, 0.4971, 0.1748, 0.8499, 0.4971, 0.1748, 0.8499, 0.4971, 0.1748, 0.8499, -0.4971, -0.1748, -0.8499, -0.4971, -0.1748, -0.8499, -0.4971, -0.1748, -0.8499, -0.4971, -0.1748, -0.8499, -0.4971, -0.1748, -0.8499, -0.4971, -0.1748, -0.8499, -0.4971, -0.1748, -0.8499, -0.4971, -0.1748, -0.8499, -0.4971, -0.1748, -0.8499, -0.4971, -0.1748, -0.8499, -0.4971, -0.1748, -0.8499, -0.4971, -0.1748, -0.8499, -0.4971, -0.1748, -0.8499, -0.4971, -0.1748, -0.8499, -0.4971, -0.1748, -0.8499, -0.4971, 0.1748, 0.8499, -0.4971, 0.1748, 0.8499, -0.4971, 0.1748, 0.8499, -0.4971, 0.1748, 0.8499, -0.4971, 0.1748, 0.8499, -0.4971, 0.1748, 0.8499, -0.4971, 0.1748, 0.8499, -0.4971, 0.1748, 0.8499, -0.4971, 0.1748, 0.8499, -0.4971, 0.1748, 0.8499, -0.4971, 0.1748, 0.8499, -0.4971, 0.1748, 0.8499, -0.4971, 0.1748, 0.8499, -0.4971, 0.1748, 0.8499, -0.4971, 0.1748, 0.8499, 0.4971, -0.1748, -0.8499, 0.4971, -0.1748, -0.8499, 0.4971, -0.1748, -0.8499, 0.4971, -0.1748, -0.8499, 0.4971, -0.1748, -0.8499, 0.4971, -0.1748, -0.8499, 0.4971, -0.1748, -0.8499, 0.4971, -0.1748, -0.8499, 0.4971, -0.1748, -0.8499, 0.4971, -0.1748, -0.8499, 0.4971, -0.1748, -0.8499, 0.4971, -0.1748, -0.8499, 0.4971, -0.1748, -0.8499, 0.4971, -0.1748, -0.8499, 0.4971, -0.1748, -0.8499, 0.7576, -0.5457, 0.3582, 0.654, -0.3292, 0.6811, 0.3173, -0.5066, 0.8017, 0.3173, -0.5066, 0.8017, 0.003178, -0.3053, 0.9523, -0.3089, -0.5063, 0.8052, -0.3089, -0.5063, 0.8052, -0.6495, -0.3288, 0.6856, -0.7541, -0.545, 0.3666, -0.7541, -0.545, 0.3666, -0.9218, -0.386, 0.03723, -0.7576, -0.6, -0.2571, -0.7576, -0.6, -0.2571, -0.654, -0.4433, -0.613, -0.3173, -0.6391, -0.7006, -0.3173, -0.6391, -0.7006, -0.003179, -0.4672, -0.8841, 0.3089, -0.6394, -0.7041, 0.3089, -0.6394, -0.7041, 0.6495, -0.4437, -0.6174, 0.7541, -0.6007, -0.2655, 0.7541, -0.6007, -0.2655, 0.9218, -0.3865, 0.0309, 0.7576, -0.5457, 0.3582, 0.7576, -0.5457, 0.3582, 0.3173, -0.5066, 0.8017, -9.138e-07, -0.9961, 0.08786, 0.3173, -0.5066, 0.8017, -0.3089, -0.5063, 0.8052, -9.138e-07, -0.9961, 0.08786, -0.3089, -0.5063, 0.8052, -0.7541, -0.545, 0.3666, -9.138e-07, -0.9961, 0.08786, -0.7541, -0.545, 0.3666, -0.7576, -0.6, -0.2571, -9.138e-07, -0.9961, 0.08786, -0.7576, -0.6, -0.2571, -0.3173, -0.6391, -0.7006, -9.138e-07, -0.9961, 0.08786, -0.3173, -0.6391, -0.7006, 0.3089, -0.6394, -0.7041, -9.138e-07, -0.9961, 0.08786, 0.3089, -0.6394, -0.7041, 0.7541, -0.6007, -0.2655, -9.138e-07, -0.9961, 0.08786, 0.7541, -0.6007, -0.2655, 0.7576, -0.5457, 0.3582, -9.138e-07, -0.9961, 0.08786, 0.5797, -0.5221, 0.6256, 0.3527, -0.3114, 0.8824, 0.001736, -0.501, 0.8655, 0.001736, -0.501, 0.8655, -0.3527, -0.3114, 0.8824, -0.5773, -0.5219, 0.628, -0.5773, -0.5219, 0.628, -0.8516, -0.3552, 0.3854, -0.8181, -0.5727, 0.05225, -0.8181, -0.5727, 0.05225, -0.8516, -0.4172, -0.3173, -0.5797, -0.6236, -0.5245, -0.5797, -0.6236, -0.5245, -0.3527, -0.4611, -0.8142, -0.001736, -0.6447, -0.7644, -0.001736, -0.6447, -0.7644, 0.3527, -0.4611, -0.8142, 0.5773, -0.6238, -0.527, 0.5773, -0.6238, -0.527, 0.8516, -0.4172, -0.3173, 0.8181, -0.573, 0.04879, 0.8181, -0.573, 0.04879, 0.8516, -0.3552, 0.3854, 0.5797, -0.5221, 0.6256, 0.5797, -0.5221, 0.6256, 0.001736, -0.501, 0.8655, -2.916e-08, -0.9961, 0.08786, 0.001736, -0.501, 0.8655, -0.5773, -0.5219, 0.628, -2.916e-08, -0.9961, 0.08786, -0.5773, -0.5219, 0.628, -0.8181, -0.5727, 0.05225, -2.916e-08, -0.9961, 0.08786, -0.8181, -0.5727, 0.05225, -0.5797, -0.6236, -0.5245, -2.916e-08, -0.9961, 0.08786, -0.5797, -0.6236, -0.5245, -0.001736, -0.6447, -0.7644, -2.916e-08, -0.9961, 0.08786, -0.001736, -0.6447, -0.7644, 0.5773, -0.6238, -0.527, -2.916e-08, -0.9961, 0.08786, 0.5773, -0.6238, -0.527, 0.8181, -0.573, 0.04879, -2.916e-08, -0.9961, 0.08786, 0.8181, -0.573, 0.04879, 0.5797, -0.5221, 0.6256, -2.916e-08, -0.9961, 0.08786, -0.7576, 0.5457, -0.3582, -0.417, 0.5587, -0.7169, -0.654, 0.3292, -0.6811, -0.003178, 0.3053, -0.9523, -0.003178, 0.3053, -0.9523, -0.003178, 0.3053, -0.9523, 0.4107, 0.5598, -0.7197, 0.665, 0.5805, -0.4698, 0.6495, 0.3288, -0.6856, 0.9218, 0.386, -0.03723, 0.9218, 0.386, -0.03723, 0.9218, 0.386, -0.03723, 0.6677, 0.6545, 0.3546, 0.417, 0.6756, 0.608, 0.654, 0.4433, 0.613, 0.003179, 0.4672, 0.8841, 0.003179, 0.4672, 0.8841, 0.003179, 0.4672, 0.8841, -0.4107, 0.6771, 0.6106, -0.7541, 0.6007, 0.2655, -0.6495, 0.4437, 0.6174, -0.7541, 0.6007, 0.2655, -0.7576, 0.5457, -0.3582, -0.9218, 0.3865, -0.0309, -0.7576, 0.5457, -0.3582, 9.229e-07, 0.9961, -0.08786, -0.417, 0.5587, -0.7169, -0.417, 0.5587, -0.7169, 9.229e-07, 0.9961, -0.08786, 0.4107, 0.5598, -0.7197, 0.4107, 0.5598, -0.7197, 9.229e-07, 0.9961, -0.08786, 0.665, 0.5805, -0.4698, 0.665, 0.5805, -0.4698, 9.229e-07, 0.9961, -0.08786, 0.6677, 0.6545, 0.3546, 0.6677, 0.6545, 0.3546, 9.229e-07, 0.9961, -0.08786, 0.417, 0.6756, 0.608, 0.417, 0.6756, 0.608, 9.229e-07, 0.9961, -0.08786, -0.4107, 0.6771, 0.6106, -0.4107, 0.6771, 0.6106, 9.229e-07, 0.9961, -0.08786, -0.7541, 0.6007, 0.2655, -0.7541, 0.6007, 0.2655, 9.229e-07, 0.9961, -0.08786, -0.7576, 0.5457, -0.3582, -0.5797, 0.5221, -0.6256, -0.1281, 0.5491, -0.8259, -0.3527, 0.3114, -0.8824, 0.3527, 0.3114, -0.8824, 0.3527, 0.3114, -0.8824, 0.3527, 0.3114, -0.8824, 0.6366, 0.5783, -0.5103, 0.7744, 0.6059, -0.1821, 0.8516, 0.3552, -0.3854, 0.8516, 0.4172, 0.3173, 0.8516, 0.4172, 0.3173, 0.8516, 0.4172, 0.3173, 0.4575, 0.6744, 0.5796, 0.1281, 0.6852, 0.717, 0.3527, 0.4611, 0.8142, -0.3527, 0.4611, 0.8142, -0.3527, 0.4611, 0.8142, -0.3527, 0.4611, 0.8142, -0.6366, 0.6587, 0.4012, -0.8181, 0.573, -0.04879, -0.8516, 0.4172, 0.3173, -0.8181, 0.573, -0.04879, -0.5797, 0.5221, -0.6256, -0.8516, 0.3552, -0.3854, -0.5797, 0.5221, -0.6256, 1.944e-08, 0.9961, -0.08786, -0.1281, 0.5491, -0.8259, -0.1281, 0.5491, -0.8259, 1.944e-08, 0.9961, -0.08786, 0.6366, 0.5783, -0.5103, 0.6366, 0.5783, -0.5103, 1.944e-08, 0.9961, -0.08786, 0.7744, 0.6059, -0.1821, 0.7744, 0.6059, -0.1821, 1.944e-08, 0.9961, -0.08786, 0.4575, 0.6744, 0.5796, 0.4575, 0.6744, 0.5796, 1.944e-08, 0.9961, -0.08786, 0.1281, 0.6852, 0.717, 0.1281, 0.6852, 0.717, 1.944e-08, 0.9961, -0.08786, -0.6366, 0.6587, 0.4012, -0.6366, 0.6587, 0.4012, 1.944e-08, 0.9961, -0.08786, -0.8181, 0.573, -0.04879, -0.8181, 0.573, -0.04879, 1.944e-08, 0.9961, -0.08786, -0.5797, 0.5221, -0.6256, -0.5249, -0.6645, -0.5318, -0.7255, -0.05701, -0.6859, 5.816e-09, -0.3477, -0.9376, 0.5249, -0.6645, -0.5318, 5.816e-09, -0.3477, -0.9376, 0.7255, -0.05701, -0.6859, 0.7255, -0.05701, -0.6859, 0.8782, -0.2587, -0.4022, 0.5249, -0.6645, -0.5318, -0.5249, -0.6645, -0.5318, -0.8782, -0.2587, -0.4022, -0.7255, -0.05701, -0.6859])] * 3)])
arm_armature = bpy.data.armatures.new('Armature')  # bones are not reproduced

# ---- objects
ob_sun = bpy.data.objects.new('Sun', light_sun)
ob_armature = bpy.data.objects.new('Armature', arm_armature)
ob_sandaa = bpy.data.objects.new('SANDAA', me_sandaa)
ob_camera = bpy.data.objects.new('Camera', cam_camera)

# ---- transforms, parenting, visibility, modifiers, constraints
ob_sun.location = (-0.2567, -0.4105, -0.09083)
ob_sun.color = (0.8, 0.8, 0.8, 1.0)
ob_sun.hide_select = True
ob_sun.lineart.crease_threshold = 0.0
ob_armature.location = (0.0, 0.0, 0.0)
ob_armature.lineart.crease_threshold = 0.0
ob_sandaa.location = (-1.122e-16, -0.4456, 0.5055)
ob_sandaa.rotation_euler = (-0.7854, 1.57e-16, -6.504e-17)
ob_sandaa.scale = (1.398, 1.398, 1.398)
ob_sandaa.lineart.crease_threshold = 0.0
_vg = ob_sandaa.vertex_groups.new(name='Head')
_vg.add([17, 36, 37, 38, 39, 40, 41, 42, 43, 44, 45, 46, 47, 48, 49, 50, 51, 52, 53, 54, 55, 56, 57, 58, 59, 60, 61, 62, 63, 64, 65, 66, 67, 68, 69, 70, 71, 72, 73, 74, 77, 78, 79, 80, 81, 82, 165, 166, 167], 1.0, 'REPLACE')
_vg = ob_sandaa.vertex_groups.new(name='Tail3')
_vg.add([13, 107, 108, 109, 110, 111, 112, 113, 114, 115, 116, 117, 118, 119, 120, 121, 122, 123, 124, 125, 126, 127, 128, 129, 130, 131, 132, 133, 134, 135, 136, 137, 138, 139, 140, 141, 142, 143, 144, 145, 146, 147, 148, 149, 150, 151, 152, 153, 154, 155, 156, 157, 158, 159, 160, 161, 162, 163, 164], 1.0, 'REPLACE')
_vg = ob_sandaa.vertex_groups.new(name='RFoot')
_vg.add([75], 1.0, 'REPLACE')
_vg = ob_sandaa.vertex_groups.new(name='LFoot')
_vg.add([76], 1.0, 'REPLACE')
_vg = ob_sandaa.vertex_groups.new(name='RShoulder')
_vg.add([0, 4, 6, 7, 8, 9, 10, 11, 15], 1.0, 'REPLACE')
_vg = ob_sandaa.vertex_groups.new(name='LShoulder')
_vg.add([12, 19, 21, 22, 23, 24, 25, 26, 31], 1.0, 'REPLACE')
_vg = ob_sandaa.vertex_groups.new(name='Spine')
_vg.add([0, 1, 2, 3, 4, 5, 7, 12, 14, 15, 16, 18, 19, 20, 22, 27, 28, 29, 30, 31, 32, 33, 34, 35, 83, 84, 85, 86, 87, 88, 89, 90, 91, 92, 93, 94, 95, 96, 97, 98, 99, 100, 101, 102, 103, 104, 105, 106], 1.0, 'REPLACE')
_m = ob_sandaa.modifiers.new('Armature', 'ARMATURE')
_m.object = ob_armature
ob_camera.location = (-1.406, -2.433, 0.5873)
ob_camera.rotation_euler = (1.529, 0.0001237, -0.5618)
ob_camera.scale = (1.0, 1.0, 1.0)
ob_camera.lineart.crease_threshold = 0.0

# ---- collection membership
scene.collection.objects.link(ob_sun)
scene.collection.objects.link(ob_armature)
scene.collection.objects.link(ob_sandaa)
col_don_t_render_me.objects.link(ob_camera)
def _layer_coll(name, lc=None):
    lc = lc or bpy.context.view_layer.layer_collection
    for c in lc.children:
        if c.name == name: return c
        r = _layer_coll(name, c)
        if r: return r
_layer_coll("Don't Render Me").exclude = True

# ---- scene / render settings (as saved in the file)
scene.camera = ob_camera
scene.frame_start = 1; scene.frame_end = 49; scene.frame_set(28)
scene.render.engine = 'BLENDER_EEVEE_NEXT'
scene.render.image_settings.compression = 30
scene.render.resolution_x = 600
scene.render.resolution_y = 600
scene.render.fps = 30
scene.render.filter_size = 0.01
scene.render.film_transparent = True
scene.cycles.samples = 64
scene.cycles.sampling_pattern = 'TABULATED_SOBOL'
scene.cycles.use_adaptive_sampling = False
scene.cycles.use_light_tree = False
scene.cycles.caustics_reflective = False
scene.cycles.caustics_refractive = False
scene.cycles.max_bounces = 1
scene.cycles.diffuse_bounces = 1
scene.cycles.glossy_bounces = 1
scene.cycles.transmission_bounces = 1
scene.cycles.transparent_max_bounces = 1
scene.cycles.filter_width = 0.01
scene.eevee.taa_render_samples = 32
scene.eevee.use_taa_reprojection = False
scene.view_settings.view_transform = 'Standard'
bpy.context.view_layer.update()
